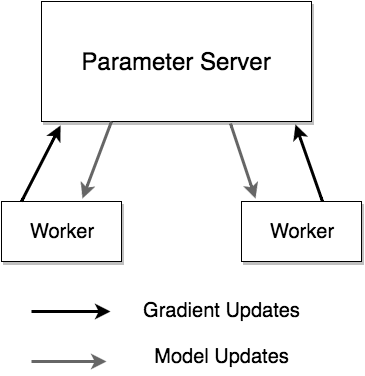

The diagram above was exported from draw.io. Its source (the exported page's mxGraphModel, read from the mxfile embedded in the PNG):
<mxGraphModel dx="1194" dy="733" grid="1" gridSize="10" guides="1" tooltips="1" connect="1" arrows="1" fold="1" page="1" pageScale="1" pageWidth="826" pageHeight="1169" background="#ffffff" math="0" shadow="0">
  <root>
    <mxCell id="0" />
    <mxCell id="1" parent="0" />
    <mxCell id="2" value="&lt;font style=&quot;font-size: 20px&quot;&gt;Worker&lt;/font&gt;" style="whiteSpace=wrap;html=1;shadow=1;" vertex="1" parent="1">
      <mxGeometry x="280" y="320" width="120" height="60" as="geometry" />
    </mxCell>
    <mxCell id="3" value="&lt;font style=&quot;font-size: 24px&quot;&gt;Parameter Server&lt;/font&gt;" style="whiteSpace=wrap;html=1;shadow=1;" vertex="1" parent="1">
      <mxGeometry x="320" y="120" width="270" height="120" as="geometry" />
    </mxCell>
    <mxCell id="4" value="&lt;span&gt;&lt;font style=&quot;font-size: 20px&quot;&gt;Worker&lt;/font&gt;&lt;/span&gt;" style="whiteSpace=wrap;html=1;shadow=1;" vertex="1" parent="1">
      <mxGeometry x="520" y="320" width="120" height="60" as="geometry" />
    </mxCell>
    <mxCell id="5" value="" style="endArrow=classic;html=1;entryX=0.07;entryY=1.033;entryPerimeter=0;strokeWidth=3;" edge="1" parent="1" target="3">
      <mxGeometry width="50" height="50" relative="1" as="geometry">
        <mxPoint x="300" y="320" as="sourcePoint" />
        <mxPoint x="350" y="270" as="targetPoint" />
      </mxGeometry>
    </mxCell>
    <mxCell id="6" value="" style="endArrow=classic;html=1;entryX=0.675;entryY=-0.05;entryPerimeter=0;strokeWidth=3;plain-gray" edge="1" parent="1" target="2">
      <mxGeometry x="390" y="164" width="50" height="50" as="geometry">
        <mxPoint x="390" y="240" as="sourcePoint" />
        <mxPoint x="429" y="164" as="targetPoint" />
      </mxGeometry>
    </mxCell>
    <mxCell id="7" value="" style="endArrow=classic;html=1;entryX=0.117;entryY=-0.05;entryPerimeter=0;strokeWidth=3;exitX=0.7;exitY=1.017;exitPerimeter=0;plain-gray" edge="1" parent="1" source="3" target="4">
      <mxGeometry x="520" y="164" width="50" height="50" as="geometry">
        <mxPoint x="520" y="240" as="sourcePoint" />
        <mxPoint x="559" y="164" as="targetPoint" />
      </mxGeometry>
    </mxCell>
    <mxCell id="8" value="" style="endArrow=classic;html=1;entryX=0.941;entryY=1.025;entryPerimeter=0;strokeWidth=3;" edge="1" parent="1" target="3">
      <mxGeometry x="601" y="244" width="50" height="50" as="geometry">
        <mxPoint x="601" y="320" as="sourcePoint" />
        <mxPoint x="640" y="244" as="targetPoint" />
      </mxGeometry>
    </mxCell>
    <mxCell id="9" value="" style="endArrow=classic;html=1;strokeWidth=3;" edge="1" parent="1">
      <mxGeometry x="310" y="354" width="50" height="50" as="geometry">
        <mxPoint x="310" y="430" as="sourcePoint" />
        <mxPoint x="389" y="430" as="targetPoint" />
      </mxGeometry>
    </mxCell>
    <mxCell id="10" value="" style="endArrow=classic;html=1;strokeWidth=3;plain-gray" edge="1" parent="1">
      <mxGeometry x="310" y="404" width="50" height="50" as="geometry">
        <mxPoint x="310" y="480" as="sourcePoint" />
        <mxPoint x="385" y="480" as="targetPoint" />
      </mxGeometry>
    </mxCell>
    <mxCell id="11" value="&lt;font style=&quot;font-size: 20px&quot;&gt;Gradient Updates&lt;/font&gt;" style="text;html=1;strokeColor=none;fillColor=none;align=center;verticalAlign=middle;whiteSpace=wrap;overflow=hidden;shadow=1;" vertex="1" parent="1">
      <mxGeometry x="400" y="414" width="200" height="30" as="geometry" />
    </mxCell>
    <mxCell id="12" value="&lt;font style=&quot;font-size: 20px&quot;&gt;Model Updates&lt;/font&gt;" style="text;html=1;strokeColor=none;fillColor=none;align=center;verticalAlign=middle;whiteSpace=wrap;overflow=hidden;shadow=1;" vertex="1" parent="1">
      <mxGeometry x="400" y="460" width="200" height="30" as="geometry" />
    </mxCell>
  </root>
</mxGraphModel>